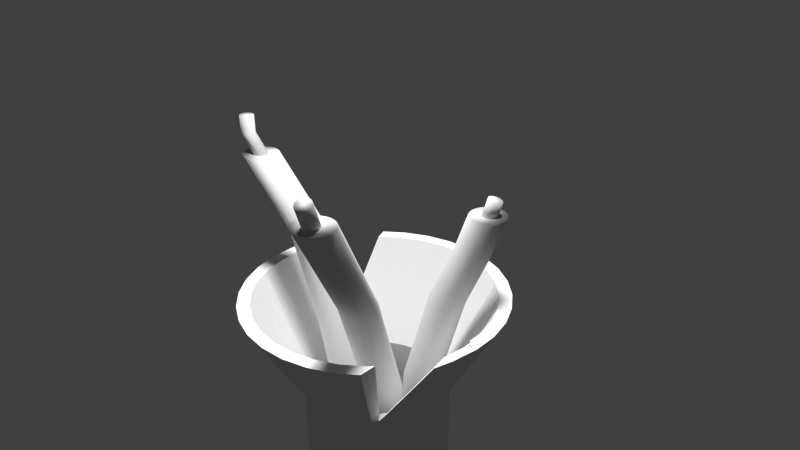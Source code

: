 # Source: tour_electrique.blend  (saved by Blender 2.72.0; exported with 4.5.12 LTS)
import bpy
from mathutils import Matrix  # noqa: F401  (used for matrix-valued properties, if any)

bpy.ops.wm.read_factory_settings(use_empty=True)
scene = bpy.context.scene
scene.name = 'Scene'

# ---- collections
col_collection_1 = bpy.data.collections.new('Collection 1'); scene.collection.children.link(col_collection_1)

# ---- materials (node trees are filled in below, after node groups)
mat_material_006 = bpy.data.materials.new('Material.006')
mat_material_006.alpha_threshold = 0.0
mat_material_006.use_transparent_shadow = False
mat_material_006.roughness = 0.5
mat_material_004 = bpy.data.materials.new('Material.004')
mat_material_004.alpha_threshold = 0.0
mat_material_004.use_transparent_shadow = False
mat_material_004.roughness = 0.5
mat_material_005 = bpy.data.materials.new('Material.005')
mat_material_005.alpha_threshold = 0.0
mat_material_005.use_transparent_shadow = False
mat_material_005.roughness = 0.5
mat_material_003 = bpy.data.materials.new('Material.003')
mat_material_003.alpha_threshold = 0.0
mat_material_003.use_transparent_shadow = False
mat_material_003.roughness = 0.5
mat_material_002 = bpy.data.materials.new('Material.002')
mat_material_002.alpha_threshold = 0.0
mat_material_002.use_transparent_shadow = False
mat_material_002.roughness = 0.5
mat_material = bpy.data.materials.new('Material')
mat_material.alpha_threshold = 0.0
mat_material.use_transparent_shadow = False
mat_material.roughness = 0.5
mat_material_001 = bpy.data.materials.new('Material.001')
mat_material_001.alpha_threshold = 0.0
mat_material_001.use_transparent_shadow = False
mat_material_001.roughness = 0.5

# ---- material node trees

# ---- world
world_world = bpy.data.worlds.new('World'); scene.world = world_world
world_world.color = (0.05088, 0.05088, 0.05088)
world_world.use_sun_shadow = False
world_world.sun_shadow_jitter_overblur = 0.0
world_world.cycles.sampling_method = 'MANUAL'
world_world.cycles.sample_map_resolution = 256

# ---- cameras
cam_camera = bpy.data.cameras.new('Camera')
cam_camera.clip_end = 100.0
cam_camera.lens = 35.0
cam_camera.sensor_width = 32.0
cam_camera.sensor_height = 18.0
cam_camera.ortho_scale = 7.314
cam_camera.dof.focus_distance = 0.0
cam_camera.dof.aperture_fstop = 128.0

# ---- lights
light_sun_003 = bpy.data.lights.new('Sun.003', 'SUN')
light_sun_003.transmission_factor = 0.0
light_sun_003.angle = 0.1993
light_sun_003.energy = 1.0
light_sun_003.shadow_buffer_clip_start = 0.5
light_sun_003.shadow_soft_size = 0.1
light_sun_003.shadow_cascade_max_distance = 1000.0
light_sun_003.cycles.use_multiple_importance_sampling = False
light_sun_002 = bpy.data.lights.new('Sun.002', 'SUN')
light_sun_002.transmission_factor = 0.0
light_sun_002.angle = 0.1993
light_sun_002.energy = 1.0
light_sun_002.shadow_buffer_clip_start = 0.5
light_sun_002.shadow_soft_size = 0.1
light_sun_002.shadow_cascade_max_distance = 1000.0
light_sun_002.cycles.use_multiple_importance_sampling = False
light_sun_001 = bpy.data.lights.new('Sun.001', 'SUN')
light_sun_001.transmission_factor = 0.0
light_sun_001.angle = 0.1993
light_sun_001.energy = 1.0
light_sun_001.shadow_buffer_clip_start = 0.5
light_sun_001.shadow_soft_size = 0.1
light_sun_001.shadow_cascade_max_distance = 1000.0
light_sun_001.cycles.use_multiple_importance_sampling = False
light_sun = bpy.data.lights.new('Sun', 'SUN')
light_sun.transmission_factor = 0.0
light_sun.angle = 0.1993
light_sun.energy = 1.0
light_sun.shadow_buffer_clip_start = 0.5
light_sun.shadow_soft_size = 0.1
light_sun.shadow_cascade_max_distance = 1000.0
light_sun.cycles.use_multiple_importance_sampling = False
light_lamp = bpy.data.lights.new('Lamp', 'POINT')
light_lamp.transmission_factor = 0.0
light_lamp.cutoff_distance = 30.0
light_lamp.energy = 100.0
light_lamp.shadow_buffer_clip_start = 1.001
light_lamp.shadow_soft_size = 0.1
light_lamp.shadow_maximum_resolution = 0.006
light_lamp.use_absolute_resolution = True
light_lamp.cycles.use_multiple_importance_sampling = False

# ---- meshes
me_cylinder_012 = bpy.data.meshes.new('Cylinder.012')
me_cylinder_012.from_pydata([(-2.597, 0.3602, -0.7003), (0.0, 1.0, 1.0), (-2.402, 0.341, -0.7003), (0.1951, 0.9808, 1.0), (-2.214, 0.2841, -0.7003), (0.3827, 0.9239, 1.0), (-2.041, 0.1917, -0.7003), (0.5556, 0.8315, 1.0), (-1.89, 0.06731, -0.7003), (0.7071, 0.7071, 1.0), (-1.765, -0.08423, -0.7003), (0.8315, 0.5556, 1.0), (-1.673, -0.2571, -0.7003), (0.9239, 0.3827, 1.0), (-1.616, -0.4447, -0.7003), (0.9808, 0.1951, 1.0), (-1.597, -0.6398, -0.7003), (1.0, 7.55e-08, 1.0), (-1.616, -0.8349, -0.7003), (0.9808, -0.1951, 1.0), (-1.673, -1.022, -0.7003), (0.9239, -0.3827, 1.0), (-1.765, -1.195, -0.7003), (0.8315, -0.5556, 1.0), (-1.89, -1.347, -0.7003), (0.7071, -0.7071, 1.0), (-2.041, -1.471, -0.7003), (0.5556, -0.8315, 1.0), (-2.214, -1.564, -0.7003), (0.3827, -0.9239, 1.0), (-2.402, -1.621, -0.7003), (0.1951, -0.9808, 1.0), (-2.597, -1.64, -0.7003), (-3.258e-07, -1.0, 1.0), (-2.792, -1.621, -0.7003), (-0.1951, -0.9808, 1.0), (-2.979, -1.564, -0.7003), (-0.3827, -0.9239, 1.0), (-3.152, -1.471, -0.7003), (-0.5556, -0.8315, 1.0), (-3.304, -1.347, -0.7003), (-0.7071, -0.7071, 1.0), (-3.428, -1.195, -0.7003), (-0.8315, -0.5556, 1.0), (-3.521, -1.022, -0.7003), (-0.9239, -0.3827, 1.0), (-3.578, -0.8349, -0.7003), (-0.9808, -0.1951, 1.0), (-3.597, -0.6398, -0.7003), (-1.0, 9.656e-07, 1.0), (-3.578, -0.4447, -0.7003), (-0.9808, 0.1951, 1.0), (-3.521, -0.2571, -0.7003), (-0.9239, 0.3827, 1.0), (-3.428, -0.08422, -0.7003), (-0.8315, 0.5556, 1.0), (-3.304, 0.06731, -0.7003), (-0.7071, 0.7071, 1.0), (-3.152, 0.1917, -0.7003), (-0.5556, 0.8315, 1.0), (-2.979, 0.2841, -0.7003), (-0.3827, 0.9239, 1.0), (-2.792, 0.341, -0.7003), (-0.1951, 0.9808, 1.0), (-3.255, 0.7487, -1.805), (-3.06, 0.7295, -1.805), (-2.872, 0.6726, -1.805), (-2.699, 0.5802, -1.805), (-2.547, 0.4558, -1.805), (-2.423, 0.3043, -1.805), (-2.331, 0.1314, -1.805), (-2.274, -0.05621, -1.805), (-2.255, -0.2513, -1.805), (-2.274, -0.4464, -1.805), (-2.331, -0.634, -1.805), (-2.423, -0.8069, -1.805), (-2.547, -0.9584, -1.805), (-2.699, -1.083, -1.805), (-2.872, -1.175, -1.805), (-3.06, -1.232, -1.805), (-3.255, -1.251, -1.805), (-3.45, -1.232, -1.805), (-3.637, -1.175, -1.805), (-3.81, -1.083, -1.805), (-3.962, -0.9584, -1.805), (-4.086, -0.8069, -1.805), (-4.178, -0.634, -1.805), (-4.235, -0.4464, -1.805), (-4.255, -0.2513, -1.805), (-4.235, -0.05621, -1.805), (-4.178, 0.1314, -1.805), (-4.086, 0.3043, -1.805), (-3.962, 0.4558, -1.805), (-3.81, 0.5802, -1.805), (-3.637, 0.6726, -1.805), (-3.45, 0.7295, -1.805)], [], [(0, 1, 3, 2), (2, 3, 5, 4), (4, 5, 7, 6), (6, 7, 9, 8), (8, 9, 11, 10), (10, 11, 13, 12), (12, 13, 15, 14), (14, 15, 17, 16), (16, 17, 19, 18), (18, 19, 21, 20), (20, 21, 23, 22), (22, 23, 25, 24), (24, 25, 27, 26), (26, 27, 29, 28), (28, 29, 31, 30), (30, 31, 33, 32), (32, 33, 35, 34), (34, 35, 37, 36), (36, 37, 39, 38), (38, 39, 41, 40), (40, 41, 43, 42), (42, 43, 45, 44), (44, 45, 47, 46), (46, 47, 49, 48), (48, 49, 51, 50), (50, 51, 53, 52), (52, 53, 55, 54), (54, 55, 57, 56), (56, 57, 59, 58), (58, 59, 61, 60), (3, 1, 63, 61, 59, 57, 55, 53, 51, 49, 47, 45, 43, 41, 39, 37, 35, 33, 31, 29, 27, 25, 23, 21, 19, 17, 15, 13, 11, 9, 7, 5), (62, 63, 1, 0), (60, 61, 63, 62), (46, 48, 88, 87), (64, 65, 66, 67, 68, 69, 70, 71, 72, 73, 74, 75, 76, 77, 78, 79, 80, 81, 82, 83, 84, 85, 86, 87, 88, 89, 90, 91, 92, 93, 94, 95), (2, 4, 66, 65), (24, 26, 77, 76), (52, 54, 91, 90), (8, 10, 69, 68), (30, 32, 80, 79), (58, 60, 94, 93), (36, 38, 83, 82), (0, 2, 65, 64), (14, 16, 72, 71), (42, 44, 86, 85), (20, 22, 75, 74), (48, 50, 89, 88), (4, 6, 67, 66), (26, 28, 78, 77), (54, 56, 92, 91), (32, 34, 81, 80), (10, 12, 70, 69), (60, 62, 95, 94), (38, 40, 84, 83), (16, 18, 73, 72), (44, 46, 87, 86), (22, 24, 76, 75), (50, 52, 90, 89), (6, 8, 68, 67), (28, 30, 79, 78), (56, 58, 93, 92), (34, 36, 82, 81), (12, 14, 71, 70), (62, 0, 64, 95), (40, 42, 85, 84), (18, 20, 74, 73)])
me_cylinder_012.polygons.foreach_set('use_smooth', [True] * 66)
me_cylinder_012.materials.append(mat_material_006)
me_cylinder_012.use_remesh_preserve_volume = False
me_cylinder_012.use_remesh_preserve_attributes = False
me_cylinder_012.use_mirror_vertex_groups = False
me_cylinder_012.update()
me_cylinder_011 = bpy.data.meshes.new('Cylinder.011')
me_cylinder_011.from_pydata([(0.0, 1.0, -1.0), (0.0, 1.0, 1.0), (0.1951, 0.9808, -1.0), (0.1951, 0.9808, 1.0), (0.3827, 0.9239, -1.0), (0.3827, 0.9239, 1.0), (0.5556, 0.8315, -1.0), (0.5556, 0.8315, 1.0), (0.7071, 0.7071, -1.0), (0.7071, 0.7071, 1.0), (0.8315, 0.5556, -1.0), (0.8315, 0.5556, 1.0), (0.9239, 0.3827, -1.0), (0.9239, 0.3827, 1.0), (0.9808, 0.1951, -1.0), (0.9808, 0.1951, 1.0), (1.0, 7.55e-08, -1.0), (1.0, 7.55e-08, 1.0), (0.9808, -0.1951, -1.0), (0.9808, -0.1951, 1.0), (0.9239, -0.3827, -1.0), (0.9239, -0.3827, 1.0), (0.8315, -0.5556, -1.0), (0.8315, -0.5556, 1.0), (0.7071, -0.7071, -1.0), (0.7071, -0.7071, 1.0), (0.5556, -0.8315, -1.0), (0.5556, -0.8315, 1.0), (0.3827, -0.9239, -1.0), (0.3827, -0.9239, 1.0), (0.1951, -0.9808, -1.0), (0.1951, -0.9808, 1.0), (-3.258e-07, -1.0, -1.0), (-3.258e-07, -1.0, 1.0), (-0.1951, -0.9808, -1.0), (-0.1951, -0.9808, 1.0), (-0.3827, -0.9239, -1.0), (-0.3827, -0.9239, 1.0), (-0.5556, -0.8315, -1.0), (-0.5556, -0.8315, 1.0), (-0.7071, -0.7071, -1.0), (-0.7071, -0.7071, 1.0), (-0.8315, -0.5556, -1.0), (-0.8315, -0.5556, 1.0), (-0.9239, -0.3827, -1.0), (-0.9239, -0.3827, 1.0), (-0.9808, -0.1951, -1.0), (-0.9808, -0.1951, 1.0), (-1.0, 9.656e-07, -1.0), (-1.0, 9.656e-07, 1.0), (-0.9808, 0.1951, -1.0), (-0.9808, 0.1951, 1.0), (-0.9239, 0.3827, -1.0), (-0.9239, 0.3827, 1.0), (-0.8315, 0.5556, -1.0), (-0.8315, 0.5556, 1.0), (-0.7071, 0.7071, -1.0), (-0.7071, 0.7071, 1.0), (-0.5556, 0.8315, -1.0), (-0.5556, 0.8315, 1.0), (-0.3827, 0.9239, -1.0), (-0.3827, 0.9239, 1.0), (-0.1951, 0.9808, -1.0), (-0.1951, 0.9808, 1.0)], [], [(0, 1, 3, 2), (2, 3, 5, 4), (4, 5, 7, 6), (6, 7, 9, 8), (8, 9, 11, 10), (10, 11, 13, 12), (12, 13, 15, 14), (14, 15, 17, 16), (16, 17, 19, 18), (18, 19, 21, 20), (20, 21, 23, 22), (22, 23, 25, 24), (24, 25, 27, 26), (26, 27, 29, 28), (28, 29, 31, 30), (30, 31, 33, 32), (32, 33, 35, 34), (34, 35, 37, 36), (36, 37, 39, 38), (38, 39, 41, 40), (40, 41, 43, 42), (42, 43, 45, 44), (44, 45, 47, 46), (46, 47, 49, 48), (48, 49, 51, 50), (50, 51, 53, 52), (52, 53, 55, 54), (54, 55, 57, 56), (56, 57, 59, 58), (58, 59, 61, 60), (3, 1, 63, 61, 59, 57, 55, 53, 51, 49, 47, 45, 43, 41, 39, 37, 35, 33, 31, 29, 27, 25, 23, 21, 19, 17, 15, 13, 11, 9, 7, 5), (62, 63, 1, 0), (60, 61, 63, 62), (0, 2, 4, 6, 8, 10, 12, 14, 16, 18, 20, 22, 24, 26, 28, 30, 32, 34, 36, 38, 40, 42, 44, 46, 48, 50, 52, 54, 56, 58, 60, 62)])
me_cylinder_011.polygons.foreach_set('use_smooth', [True] * 34)
me_cylinder_011.materials.append(mat_material_004)
me_cylinder_011.use_remesh_preserve_volume = False
me_cylinder_011.use_remesh_preserve_attributes = False
me_cylinder_011.use_mirror_vertex_groups = False
me_cylinder_011.update()
me_cylinder_010 = bpy.data.meshes.new('Cylinder.010')
me_cylinder_010.from_pydata([(0.0, 1.0, -1.0), (0.0, 1.0, 1.0), (0.1951, 0.9808, -1.0), (0.1951, 0.9808, 1.0), (0.3827, 0.9239, -1.0), (0.3827, 0.9239, 1.0), (0.5556, 0.8315, -1.0), (0.5556, 0.8315, 1.0), (0.7071, 0.7071, -1.0), (0.7071, 0.7071, 1.0), (0.8315, 0.5556, -1.0), (0.8315, 0.5556, 1.0), (0.9239, 0.3827, -1.0), (0.9239, 0.3827, 1.0), (0.9808, 0.1951, -1.0), (0.9808, 0.1951, 1.0), (1.0, 7.55e-08, -1.0), (1.0, 7.55e-08, 1.0), (0.9808, -0.1951, -1.0), (0.9808, -0.1951, 1.0), (0.9239, -0.3827, -1.0), (0.9239, -0.3827, 1.0), (0.8315, -0.5556, -1.0), (0.8315, -0.5556, 1.0), (0.7071, -0.7071, -1.0), (0.7071, -0.7071, 1.0), (0.5556, -0.8315, -1.0), (0.5556, -0.8315, 1.0), (0.3827, -0.9239, -1.0), (0.3827, -0.9239, 1.0), (0.1951, -0.9808, -1.0), (0.1951, -0.9808, 1.0), (-3.258e-07, -1.0, -1.0), (-3.258e-07, -1.0, 1.0), (-0.1951, -0.9808, -1.0), (-0.1951, -0.9808, 1.0), (-0.3827, -0.9239, -1.0), (-0.3827, -0.9239, 1.0), (-0.5556, -0.8315, -1.0), (-0.5556, -0.8315, 1.0), (-0.7071, -0.7071, -1.0), (-0.7071, -0.7071, 1.0), (-0.8315, -0.5556, -1.0), (-0.8315, -0.5556, 1.0), (-0.9239, -0.3827, -1.0), (-0.9239, -0.3827, 1.0), (-0.9808, -0.1951, -1.0), (-0.9808, -0.1951, 1.0), (-1.0, 9.656e-07, -1.0), (-1.0, 9.656e-07, 1.0), (-0.9808, 0.1951, -1.0), (-0.9808, 0.1951, 1.0), (-0.9239, 0.3827, -1.0), (-0.9239, 0.3827, 1.0), (-0.8315, 0.5556, -1.0), (-0.8315, 0.5556, 1.0), (-0.7071, 0.7071, -1.0), (-0.7071, 0.7071, 1.0), (-0.5556, 0.8315, -1.0), (-0.5556, 0.8315, 1.0), (-0.3827, 0.9239, -1.0), (-0.3827, 0.9239, 1.0), (-0.1951, 0.9808, -1.0), (-0.1951, 0.9808, 1.0)], [], [(0, 1, 3, 2), (2, 3, 5, 4), (4, 5, 7, 6), (6, 7, 9, 8), (8, 9, 11, 10), (10, 11, 13, 12), (12, 13, 15, 14), (14, 15, 17, 16), (16, 17, 19, 18), (18, 19, 21, 20), (20, 21, 23, 22), (22, 23, 25, 24), (24, 25, 27, 26), (26, 27, 29, 28), (28, 29, 31, 30), (30, 31, 33, 32), (32, 33, 35, 34), (34, 35, 37, 36), (36, 37, 39, 38), (38, 39, 41, 40), (40, 41, 43, 42), (42, 43, 45, 44), (44, 45, 47, 46), (46, 47, 49, 48), (48, 49, 51, 50), (50, 51, 53, 52), (52, 53, 55, 54), (54, 55, 57, 56), (56, 57, 59, 58), (58, 59, 61, 60), (3, 1, 63, 61, 59, 57, 55, 53, 51, 49, 47, 45, 43, 41, 39, 37, 35, 33, 31, 29, 27, 25, 23, 21, 19, 17, 15, 13, 11, 9, 7, 5), (62, 63, 1, 0), (60, 61, 63, 62), (0, 2, 4, 6, 8, 10, 12, 14, 16, 18, 20, 22, 24, 26, 28, 30, 32, 34, 36, 38, 40, 42, 44, 46, 48, 50, 52, 54, 56, 58, 60, 62)])
me_cylinder_010.polygons.foreach_set('use_smooth', [True] * 34)
me_cylinder_010.materials.append(mat_material_005)
me_cylinder_010.use_remesh_preserve_volume = False
me_cylinder_010.use_remesh_preserve_attributes = False
me_cylinder_010.use_mirror_vertex_groups = False
me_cylinder_010.update()
me_cylinder_009 = bpy.data.meshes.new('Cylinder.009')
me_cylinder_009.from_pydata([(0.0, 1.0, -1.0), (0.509, 1.483, 1.011), (0.1951, 0.9808, -1.0), (0.704, 1.464, 1.011), (0.3827, 0.9239, -1.0), (0.8916, 1.407, 1.011), (0.5556, 0.8315, -1.0), (1.065, 1.315, 1.011), (0.7071, 0.7071, -1.0), (1.216, 1.19, 1.011), (0.8315, 0.5556, -1.0), (1.34, 1.039, 1.011), (0.9239, 0.3827, -1.0), (1.433, 0.8659, 1.011), (0.9808, 0.1951, -1.0), (1.49, 0.6783, 1.011), (1.0, 7.55e-08, -1.0), (1.509, 0.4832, 1.011), (0.9808, -0.1951, -1.0), (1.49, 0.2881, 1.011), (0.9239, -0.3827, -1.0), (1.433, 0.1005, 1.011), (0.8315, -0.5556, -1.0), (1.34, -0.07239, 1.011), (0.7071, -0.7071, -1.0), (1.216, -0.2239, 1.011), (0.5556, -0.8315, -1.0), (1.065, -0.3483, 1.011), (0.3827, -0.9239, -1.0), (0.8916, -0.4407, 1.011), (0.1951, -0.9808, -1.0), (0.704, -0.4976, 1.011), (-3.258e-07, -1.0, -1.0), (0.509, -0.5168, 1.011), (-0.1951, -0.9808, -1.0), (0.3139, -0.4976, 1.011), (-0.3827, -0.9239, -1.0), (0.1263, -0.4407, 1.011), (-0.5556, -0.8315, -1.0), (-0.04661, -0.3483, 1.011), (-0.7071, -0.7071, -1.0), (-0.1982, -0.2239, 1.011), (-0.8315, -0.5556, -1.0), (-0.3225, -0.07239, 1.011), (-0.9239, -0.3827, -1.0), (-0.4149, 0.1005, 1.011), (-0.9808, -0.1951, -1.0), (-0.4718, 0.2881, 1.011), (-1.0, 9.656e-07, -1.0), (-0.491, 0.4832, 1.011), (-0.9808, 0.1951, -1.0), (-0.4718, 0.6783, 1.011), (-0.9239, 0.3827, -1.0), (-0.4149, 0.8659, 1.011), (-0.8315, 0.5556, -1.0), (-0.3225, 1.039, 1.011), (-0.7071, 0.7071, -1.0), (-0.1981, 1.19, 1.011), (-0.5556, 0.8315, -1.0), (-0.04661, 1.315, 1.011), (-0.3827, 0.9239, -1.0), (0.1263, 1.407, 1.011), (-0.1951, 0.9808, -1.0), (0.3139, 1.464, 1.011), (1.818, 2.011, 2.278), (2.013, 1.992, 2.278), (2.2, 1.935, 2.278), (2.373, 1.843, 2.278), (2.525, 1.719, 2.278), (2.649, 1.567, 2.278), (2.742, 1.394, 2.278), (2.799, 1.207, 2.278), (2.818, 1.011, 2.278), (2.799, 0.8164, 2.278), (2.742, 0.6288, 2.278), (2.649, 0.4559, 2.278), (2.525, 0.3043, 2.278), (2.373, 0.18, 2.278), (2.2, 0.08757, 2.278), (2.013, 0.03067, 2.278), (1.818, 0.01145, 2.278), (1.623, 0.03067, 2.278), (1.435, 0.08757, 2.278), (1.262, 0.18, 2.278), (1.111, 0.3043, 2.278), (0.9863, 0.4559, 2.278), (0.8939, 0.6288, 2.278), (0.837, 0.8164, 2.278), (0.8178, 1.011, 2.278), (0.837, 1.207, 2.278), (0.8939, 1.394, 2.278), (0.9863, 1.567, 2.278), (1.111, 1.719, 2.278), (1.262, 1.843, 2.278), (1.435, 1.935, 2.278), (1.623, 1.992, 2.278), (2.472, 3.0, 2.876), (2.667, 2.98, 2.876), (2.855, 2.923, 2.876), (3.027, 2.831, 2.876), (3.179, 2.707, 2.876), (3.303, 2.555, 2.876), (3.396, 2.382, 2.876), (3.453, 2.195, 2.876), (3.472, 2.0, 2.876), (3.453, 1.804, 2.876), (3.396, 1.617, 2.876), (3.303, 1.444, 2.876), (3.179, 1.292, 2.876), (3.027, 1.168, 2.876), (2.855, 1.076, 2.876), (2.667, 1.019, 2.876), (2.472, 0.9996, 2.876), (2.277, 1.019, 2.876), (2.089, 1.076, 2.876), (1.916, 1.168, 2.876), (1.765, 1.292, 2.876), (1.64, 1.444, 2.876), (1.548, 1.617, 2.876), (1.491, 1.804, 2.876), (1.472, 2.0, 2.876), (1.491, 2.195, 2.876), (1.548, 2.382, 2.876), (1.64, 2.555, 2.876), (1.765, 2.707, 2.876), (1.916, 2.831, 2.876), (2.089, 2.923, 2.876), (2.277, 2.98, 2.876), (3.385, 3.245, 3.537), (3.58, 3.225, 3.537), (3.768, 3.168, 3.537), (3.941, 3.076, 3.537), (4.092, 2.952, 3.537), (4.216, 2.8, 3.537), (4.309, 2.627, 3.537), (4.366, 2.44, 3.537), (4.385, 2.245, 3.537), (4.366, 2.049, 3.537), (4.309, 1.862, 3.537), (4.216, 1.689, 3.537), (4.092, 1.537, 3.537), (3.941, 1.413, 3.537), (3.768, 1.321, 3.537), (3.58, 1.264, 3.537), (3.385, 1.245, 3.537), (3.19, 1.264, 3.537), (3.002, 1.321, 3.537), (2.829, 1.413, 3.537), (2.678, 1.537, 3.537), (2.553, 1.689, 3.537), (2.461, 1.862, 3.537), (2.404, 2.049, 3.537), (2.385, 2.245, 3.537), (2.404, 2.44, 3.537), (2.461, 2.627, 3.537), (2.553, 2.8, 3.537), (2.678, 2.952, 3.537), (2.829, 3.076, 3.537), (3.002, 3.168, 3.537), (3.19, 3.225, 3.537)], [], [(0, 1, 3, 2), (2, 3, 5, 4), (4, 5, 7, 6), (6, 7, 9, 8), (8, 9, 11, 10), (10, 11, 13, 12), (12, 13, 15, 14), (14, 15, 17, 16), (16, 17, 19, 18), (18, 19, 21, 20), (20, 21, 23, 22), (22, 23, 25, 24), (24, 25, 27, 26), (26, 27, 29, 28), (28, 29, 31, 30), (30, 31, 33, 32), (32, 33, 35, 34), (34, 35, 37, 36), (36, 37, 39, 38), (38, 39, 41, 40), (40, 41, 43, 42), (42, 43, 45, 44), (44, 45, 47, 46), (46, 47, 49, 48), (48, 49, 51, 50), (50, 51, 53, 52), (52, 53, 55, 54), (54, 55, 57, 56), (56, 57, 59, 58), (58, 59, 61, 60), (59, 57, 92, 93), (62, 63, 1, 0), (60, 61, 63, 62), (0, 2, 4, 6, 8, 10, 12, 14, 16, 18, 20, 22, 24, 26, 28, 30, 32, 34, 36, 38, 40, 42, 44, 46, 48, 50, 52, 54, 56, 58, 60, 62), (88, 87, 119, 120), (37, 35, 81, 82), (15, 13, 70, 71), (1, 63, 95, 64), (43, 41, 84, 85), (21, 19, 73, 74), (49, 47, 87, 88), (5, 3, 65, 66), (27, 25, 76, 77), (55, 53, 90, 91), (11, 9, 68, 69), (33, 31, 79, 80), (61, 59, 93, 94), (39, 37, 82, 83), (3, 1, 64, 65), (17, 15, 71, 72), (45, 43, 85, 86), (23, 21, 74, 75), (51, 49, 88, 89), (7, 5, 66, 67), (29, 27, 77, 78), (57, 55, 91, 92), (35, 33, 80, 81), (13, 11, 69, 70), (63, 61, 94, 95), (41, 39, 83, 84), (19, 17, 72, 73), (47, 45, 86, 87), (25, 23, 75, 76), (53, 51, 89, 90), (9, 7, 67, 68), (31, 29, 78, 79), (122, 121, 153, 154), (66, 65, 97, 98), (77, 76, 108, 109), (86, 85, 117, 118), (75, 74, 106, 107), (95, 94, 126, 127), (84, 83, 115, 116), (73, 72, 104, 105), (93, 92, 124, 125), (82, 81, 113, 114), (71, 70, 102, 103), (91, 90, 122, 123), (69, 68, 100, 101), (80, 79, 111, 112), (89, 88, 120, 121), (67, 66, 98, 99), (78, 77, 109, 110), (87, 86, 118, 119), (65, 64, 96, 97), (76, 75, 107, 108), (64, 95, 127, 96), (85, 84, 116, 117), (74, 73, 105, 106), (94, 93, 125, 126), (83, 82, 114, 115), (72, 71, 103, 104), (92, 91, 123, 124), (81, 80, 112, 113), (70, 69, 101, 102), (90, 89, 121, 122), (68, 67, 99, 100), (79, 78, 110, 111), (129, 128, 159, 158, 157, 156, 155, 154, 153, 152, 151, 150, 149, 148, 147, 146, 145, 144, 143, 142, 141, 140, 139, 138, 137, 136, 135, 134, 133, 132, 131, 130), (100, 99, 131, 132), (111, 110, 142, 143), (120, 119, 151, 152), (98, 97, 129, 130), (109, 108, 140, 141), (118, 117, 149, 150), (107, 106, 138, 139), (127, 126, 158, 159), (116, 115, 147, 148), (105, 104, 136, 137), (125, 124, 156, 157), (114, 113, 145, 146), (103, 102, 134, 135), (123, 122, 154, 155), (101, 100, 132, 133), (112, 111, 143, 144), (121, 120, 152, 153), (99, 98, 130, 131), (110, 109, 141, 142), (119, 118, 150, 151), (97, 96, 128, 129), (108, 107, 139, 140), (96, 127, 159, 128), (117, 116, 148, 149), (106, 105, 137, 138), (126, 125, 157, 158), (115, 114, 146, 147), (104, 103, 135, 136), (124, 123, 155, 156), (113, 112, 144, 145), (102, 101, 133, 134)])
me_cylinder_009.polygons.foreach_set('use_smooth', [True] * 130)
me_cylinder_009.materials.append(mat_material_003)
me_cylinder_009.use_remesh_preserve_volume = False
me_cylinder_009.use_remesh_preserve_attributes = False
me_cylinder_009.use_mirror_vertex_groups = False
me_cylinder_009.update()
me_cylinder_007 = bpy.data.meshes.new('Cylinder.007')
me_cylinder_007.from_pydata([(0.0, 1.0, -1.0), (0.0, 1.0, 1.0), (0.1951, 0.9808, -1.0), (0.1951, 0.9808, 1.0), (0.3827, 0.9239, -1.0), (0.3827, 0.9239, 1.0), (0.5556, 0.8315, -1.0), (0.5556, 0.8315, 1.0), (0.7071, 0.7071, -1.0), (0.7071, 0.7071, 1.0), (0.8315, 0.5556, -1.0), (0.8315, 0.5556, 1.0), (0.9239, 0.3827, -1.0), (0.9239, 0.3827, 1.0), (0.9808, 0.1951, -1.0), (0.9808, 0.1951, 1.0), (1.0, 7.55e-08, -1.0), (1.0, 7.55e-08, 1.0), (0.9808, -0.1951, -1.0), (0.9808, -0.1951, 1.0), (0.9239, -0.3827, -1.0), (0.9239, -0.3827, 1.0), (0.8315, -0.5556, -1.0), (0.8315, -0.5556, 1.0), (0.7071, -0.7071, -1.0), (0.7071, -0.7071, 1.0), (0.5556, -0.8315, -1.0), (0.5556, -0.8315, 1.0), (0.3827, -0.9239, -1.0), (0.3827, -0.9239, 1.0), (0.1951, -0.9808, -1.0), (0.1951, -0.9808, 1.0), (-3.258e-07, -1.0, -1.0), (-3.258e-07, -1.0, 1.0), (-0.1951, -0.9808, -1.0), (-0.1951, -0.9808, 1.0), (-0.3827, -0.9239, -1.0), (-0.3827, -0.9239, 1.0), (-0.5556, -0.8315, -1.0), (-0.5556, -0.8315, 1.0), (-0.7071, -0.7071, -1.0), (-0.7071, -0.7071, 1.0), (-0.8315, -0.5556, -1.0), (-0.8315, -0.5556, 1.0), (-0.9239, -0.3827, -1.0), (-0.9239, -0.3827, 1.0), (-0.9808, -0.1951, -1.0), (-0.9808, -0.1951, 1.0), (-1.0, 9.656e-07, -1.0), (-1.0, 9.656e-07, 1.0), (-0.9808, 0.1951, -1.0), (-0.9808, 0.1951, 1.0), (-0.9239, 0.3827, -1.0), (-0.9239, 0.3827, 1.0), (-0.8315, 0.5556, -1.0), (-0.8315, 0.5556, 1.0), (-0.7071, 0.7071, -1.0), (-0.7071, 0.7071, 1.0), (-0.5556, 0.8315, -1.0), (-0.5556, 0.8315, 1.0), (-0.3827, 0.9239, -1.0), (-0.3827, 0.9239, 1.0), (-0.1951, 0.9808, -1.0), (-0.1951, 0.9808, 1.0), (-0.2056, -1.534, 2.564), (-0.01052, -1.553, 2.564), (0.1771, -1.61, 2.564), (0.35, -1.702, 2.564), (0.5015, -1.827, 2.564), (0.6259, -1.978, 2.564), (0.7183, -2.151, 2.564), (0.7752, -2.339, 2.564), (0.7944, -2.534, 2.564), (0.7752, -2.729, 2.564), (0.7183, -2.917, 2.564), (0.6259, -3.089, 2.564), (0.5015, -3.241, 2.564), (0.35, -3.365, 2.564), (0.1771, -3.458, 2.564), (-0.01052, -3.515, 2.564), (-0.2056, -3.534, 2.564), (-0.4007, -3.515, 2.564), (-0.5883, -3.458, 2.564), (-0.7612, -3.365, 2.564), (-0.9127, -3.241, 2.564), (-1.037, -3.089, 2.564), (-1.129, -2.917, 2.564), (-1.186, -2.729, 2.564), (-1.206, -2.534, 2.564), (-1.186, -2.339, 2.564), (-1.129, -2.151, 2.564), (-1.037, -1.978, 2.564), (-0.9127, -1.827, 2.564), (-0.7612, -1.702, 2.564), (-0.5883, -1.61, 2.564), (-0.4007, -1.553, 2.564), (-0.05262, -5.95, 4.092), (0.1425, -5.969, 4.092), (0.3301, -6.026, 4.092), (0.5029, -6.118, 4.092), (0.6545, -6.242, 4.092), (0.7788, -6.394, 4.092), (0.8713, -6.567, 4.092), (0.9282, -6.754, 4.092), (0.9474, -6.95, 4.092), (0.9282, -7.145, 4.092), (0.8713, -7.332, 4.092), (0.7788, -7.505, 4.092), (0.6545, -7.657, 4.092), (0.5029, -7.781, 4.092), (0.3301, -7.873, 4.092), (0.1425, -7.93, 4.092), (-0.05262, -7.95, 4.092), (-0.2477, -7.93, 4.092), (-0.4353, -7.873, 4.092), (-0.6082, -7.781, 4.092), (-0.7597, -7.657, 4.092), (-0.8841, -7.505, 4.092), (-0.9765, -7.332, 4.092), (-1.033, -7.145, 4.092), (-1.053, -6.95, 4.092), (-1.033, -6.754, 4.092), (-0.9765, -6.567, 4.092), (-0.8841, -6.394, 4.092), (-0.7597, -6.242, 4.092), (-0.6082, -6.118, 4.092), (-0.4353, -6.026, 4.092), (-0.2477, -5.969, 4.092)], [], [(0, 1, 3, 2), (2, 3, 5, 4), (4, 5, 7, 6), (6, 7, 9, 8), (8, 9, 11, 10), (10, 11, 13, 12), (12, 13, 15, 14), (14, 15, 17, 16), (16, 17, 19, 18), (18, 19, 21, 20), (20, 21, 23, 22), (22, 23, 25, 24), (24, 25, 27, 26), (26, 27, 29, 28), (28, 29, 31, 30), (30, 31, 33, 32), (32, 33, 35, 34), (34, 35, 37, 36), (36, 37, 39, 38), (38, 39, 41, 40), (40, 41, 43, 42), (42, 43, 45, 44), (44, 45, 47, 46), (46, 47, 49, 48), (48, 49, 51, 50), (50, 51, 53, 52), (52, 53, 55, 54), (54, 55, 57, 56), (56, 57, 59, 58), (58, 59, 61, 60), (59, 57, 92, 93), (62, 63, 1, 0), (60, 61, 63, 62), (0, 2, 4, 6, 8, 10, 12, 14, 16, 18, 20, 22, 24, 26, 28, 30, 32, 34, 36, 38, 40, 42, 44, 46, 48, 50, 52, 54, 56, 58, 60, 62), (88, 87, 119, 120), (37, 35, 81, 82), (15, 13, 70, 71), (1, 63, 95, 64), (43, 41, 84, 85), (21, 19, 73, 74), (49, 47, 87, 88), (5, 3, 65, 66), (27, 25, 76, 77), (55, 53, 90, 91), (11, 9, 68, 69), (33, 31, 79, 80), (61, 59, 93, 94), (39, 37, 82, 83), (3, 1, 64, 65), (17, 15, 71, 72), (45, 43, 85, 86), (23, 21, 74, 75), (51, 49, 88, 89), (7, 5, 66, 67), (29, 27, 77, 78), (57, 55, 91, 92), (35, 33, 80, 81), (13, 11, 69, 70), (63, 61, 94, 95), (41, 39, 83, 84), (19, 17, 72, 73), (47, 45, 86, 87), (25, 23, 75, 76), (53, 51, 89, 90), (9, 7, 67, 68), (31, 29, 78, 79), (97, 96, 127, 126, 125, 124, 123, 122, 121, 120, 119, 118, 117, 116, 115, 114, 113, 112, 111, 110, 109, 108, 107, 106, 105, 104, 103, 102, 101, 100, 99, 98), (66, 65, 97, 98), (77, 76, 108, 109), (86, 85, 117, 118), (75, 74, 106, 107), (95, 94, 126, 127), (84, 83, 115, 116), (73, 72, 104, 105), (93, 92, 124, 125), (82, 81, 113, 114), (71, 70, 102, 103), (91, 90, 122, 123), (69, 68, 100, 101), (80, 79, 111, 112), (89, 88, 120, 121), (67, 66, 98, 99), (78, 77, 109, 110), (87, 86, 118, 119), (65, 64, 96, 97), (76, 75, 107, 108), (64, 95, 127, 96), (85, 84, 116, 117), (74, 73, 105, 106), (94, 93, 125, 126), (83, 82, 114, 115), (72, 71, 103, 104), (92, 91, 123, 124), (81, 80, 112, 113), (70, 69, 101, 102), (90, 89, 121, 122), (68, 67, 99, 100), (79, 78, 110, 111)])
me_cylinder_007.polygons.foreach_set('use_smooth', [True] * 98)
me_cylinder_007.materials.append(mat_material_002)
me_cylinder_007.use_remesh_preserve_volume = False
me_cylinder_007.use_remesh_preserve_attributes = False
me_cylinder_007.use_mirror_vertex_groups = False
me_cylinder_007.update()
me_cylinder_006 = bpy.data.meshes.new('Cylinder.006')
me_cylinder_006.from_pydata([(0.0, 1.0, -1.0), (0.0, 1.0, 1.0), (0.1951, 0.9808, -1.0), (0.1951, 0.9808, 1.0), (0.3827, 0.9239, -1.0), (0.3827, 0.9239, 1.0), (0.5556, 0.8315, -1.0), (0.5556, 0.8315, 1.0), (0.7071, 0.7071, -1.0), (0.7071, 0.7071, 1.0), (0.8315, 0.5556, -1.0), (0.8315, 0.5556, 1.0), (0.9239, 0.3827, -1.0), (0.9239, 0.3827, 1.0), (0.9808, 0.1951, -1.0), (0.9808, 0.1951, 1.0), (1.0, 7.55e-08, -1.0), (1.0, 7.55e-08, 1.0), (0.9808, -0.1951, -1.0), (0.9808, -0.1951, 1.0), (0.9239, -0.3827, -1.0), (0.9239, -0.3827, 1.0), (0.8315, -0.5556, -1.0), (0.8315, -0.5556, 1.0), (0.7071, -0.7071, -1.0), (0.7071, -0.7071, 1.0), (0.5556, -0.8315, -1.0), (0.5556, -0.8315, 1.0), (0.3827, -0.9239, -1.0), (0.3827, -0.9239, 1.0), (0.1951, -0.9808, -1.0), (0.1951, -0.9808, 1.0), (-3.258e-07, -1.0, -1.0), (-3.258e-07, -1.0, 1.0), (-0.1951, -0.9808, -1.0), (-0.1951, -0.9808, 1.0), (-0.3827, -0.9239, -1.0), (-0.3827, -0.9239, 1.0), (-0.5556, -0.8315, -1.0), (-0.5556, -0.8315, 1.0), (-0.7071, -0.7071, -1.0), (-0.7071, -0.7071, 1.0), (-0.8315, -0.5556, -1.0), (-0.8315, -0.5556, 1.0), (-0.9239, -0.3827, -1.0), (-0.9239, -0.3827, 1.0), (-0.9808, -0.1951, -1.0), (-0.9808, -0.1951, 1.0), (-1.0, 9.656e-07, -1.0), (-1.0, 9.656e-07, 1.0), (-0.9808, 0.1951, -1.0), (-0.9808, 0.1951, 1.0), (-0.9239, 0.3827, -1.0), (-0.9239, 0.3827, 1.0), (-0.8315, 0.5556, -1.0), (-0.8315, 0.5556, 1.0), (-0.7071, 0.7071, -1.0), (-0.7071, 0.7071, 1.0), (-0.5556, 0.8315, -1.0), (-0.5556, 0.8315, 1.0), (-0.3827, 0.9239, -1.0), (-0.3827, 0.9239, 1.0), (-0.1951, 0.9808, -1.0), (-0.1951, 0.9808, 1.0), (-1.01, 0.8787, 2.578), (-0.8148, 0.8595, 2.578), (-0.6272, 0.8026, 2.578), (-0.4543, 0.7102, 2.578), (-0.3028, 0.5858, 2.578), (-0.1784, 0.4343, 2.578), (-0.08598, 0.2614, 2.578), (-0.02907, 0.07381, 2.578), (-0.009858, -0.1213, 2.578), (-0.02907, -0.3164, 2.578), (-0.08598, -0.504, 2.578), (-0.1784, -0.6769, 2.578), (-0.3028, -0.8284, 2.578), (-0.4543, -0.9528, 2.578), (-0.6272, -1.045, 2.578), (-0.8148, -1.102, 2.578), (-1.01, -1.121, 2.578), (-1.205, -1.102, 2.578), (-1.393, -1.045, 2.578), (-1.565, -0.9527, 2.578), (-1.717, -0.8284, 2.578), (-1.841, -0.6769, 2.578), (-1.934, -0.504, 2.578), (-1.991, -0.3164, 2.578), (-2.01, -0.1213, 2.578), (-1.991, 0.07381, 2.578), (-1.934, 0.2614, 2.578), (-1.841, 0.4343, 2.578), (-1.717, 0.5858, 2.578), (-1.565, 0.7102, 2.578), (-1.393, 0.8026, 2.578), (-1.205, 0.8595, 2.578), (-2.973, 0.6726, 4.439), (-2.777, 0.6534, 4.439), (-2.59, 0.5965, 4.439), (-2.417, 0.5041, 4.439), (-2.265, 0.3798, 4.439), (-2.141, 0.2282, 4.439), (-2.049, 0.05533, 4.439), (-1.992, -0.1323, 4.439), (-1.973, -0.3274, 4.439), (-1.992, -0.5224, 4.439), (-2.049, -0.71, 4.439), (-2.141, -0.8829, 4.439), (-2.265, -1.034, 4.439), (-2.417, -1.159, 4.439), (-2.59, -1.251, 4.439), (-2.777, -1.308, 4.439), (-2.973, -1.327, 4.439), (-3.168, -1.308, 4.439), (-3.355, -1.251, 4.439), (-3.528, -1.159, 4.439), (-3.68, -1.034, 4.439), (-3.804, -0.8829, 4.439), (-3.896, -0.71, 4.439), (-3.953, -0.5224, 4.439), (-3.973, -0.3274, 4.439), (-3.953, -0.1323, 4.439), (-3.896, 0.05533, 4.439), (-3.804, 0.2282, 4.439), (-3.68, 0.3798, 4.439), (-3.528, 0.5041, 4.439), (-3.355, 0.5965, 4.439), (-3.168, 0.6534, 4.439), (-6.013, 0.1326, 5.643), (-5.818, 0.1133, 5.643), (-5.631, 0.05644, 5.643), (-5.458, -0.03597, 5.643), (-5.306, -0.1603, 5.643), (-5.182, -0.3119, 5.643), (-5.089, -0.4848, 5.643), (-5.032, -0.6724, 5.643), (-5.013, -0.8674, 5.643), (-5.032, -1.063, 5.643), (-5.089, -1.25, 5.643), (-5.182, -1.423, 5.643), (-5.306, -1.575, 5.643), (-5.458, -1.699, 5.643), (-5.631, -1.791, 5.643), (-5.818, -1.848, 5.643), (-6.013, -1.867, 5.643), (-6.208, -1.848, 5.643), (-6.396, -1.791, 5.643), (-6.569, -1.699, 5.643), (-6.72, -1.575, 5.643), (-6.845, -1.423, 5.643), (-6.937, -1.25, 5.643), (-6.994, -1.063, 5.643), (-7.013, -0.8674, 5.643), (-6.994, -0.6723, 5.643), (-6.937, -0.4848, 5.643), (-6.845, -0.3119, 5.643), (-6.72, -0.1603, 5.643), (-6.569, -0.03597, 5.643), (-6.396, 0.05644, 5.643), (-6.208, 0.1133, 5.643)], [], [(0, 1, 3, 2), (2, 3, 5, 4), (4, 5, 7, 6), (6, 7, 9, 8), (8, 9, 11, 10), (10, 11, 13, 12), (12, 13, 15, 14), (14, 15, 17, 16), (16, 17, 19, 18), (18, 19, 21, 20), (20, 21, 23, 22), (22, 23, 25, 24), (24, 25, 27, 26), (26, 27, 29, 28), (28, 29, 31, 30), (30, 31, 33, 32), (32, 33, 35, 34), (34, 35, 37, 36), (36, 37, 39, 38), (38, 39, 41, 40), (40, 41, 43, 42), (42, 43, 45, 44), (44, 45, 47, 46), (46, 47, 49, 48), (48, 49, 51, 50), (50, 51, 53, 52), (52, 53, 55, 54), (54, 55, 57, 56), (56, 57, 59, 58), (58, 59, 61, 60), (45, 43, 85, 86), (62, 63, 1, 0), (60, 61, 63, 62), (0, 2, 4, 6, 8, 10, 12, 14, 16, 18, 20, 22, 24, 26, 28, 30, 32, 34, 36, 38, 40, 42, 44, 46, 48, 50, 52, 54, 56, 58, 60, 62), (89, 88, 120, 121), (23, 21, 74, 75), (51, 49, 88, 89), (7, 5, 66, 67), (29, 27, 77, 78), (57, 55, 91, 92), (35, 33, 80, 81), (13, 11, 69, 70), (63, 61, 94, 95), (41, 39, 83, 84), (19, 17, 72, 73), (47, 45, 86, 87), (25, 23, 75, 76), (53, 51, 89, 90), (9, 7, 67, 68), (31, 29, 78, 79), (59, 57, 92, 93), (37, 35, 81, 82), (15, 13, 70, 71), (1, 63, 95, 64), (43, 41, 84, 85), (21, 19, 73, 74), (49, 47, 87, 88), (5, 3, 65, 66), (27, 25, 76, 77), (55, 53, 90, 91), (11, 9, 68, 69), (33, 31, 79, 80), (61, 59, 93, 94), (39, 37, 82, 83), (3, 1, 64, 65), (17, 15, 71, 72), (123, 122, 154, 155), (67, 66, 98, 99), (78, 77, 109, 110), (87, 86, 118, 119), (65, 64, 96, 97), (76, 75, 107, 108), (64, 95, 127, 96), (85, 84, 116, 117), (74, 73, 105, 106), (94, 93, 125, 126), (83, 82, 114, 115), (72, 71, 103, 104), (92, 91, 123, 124), (81, 80, 112, 113), (70, 69, 101, 102), (90, 89, 121, 122), (68, 67, 99, 100), (79, 78, 110, 111), (88, 87, 119, 120), (66, 65, 97, 98), (77, 76, 108, 109), (86, 85, 117, 118), (75, 74, 106, 107), (95, 94, 126, 127), (84, 83, 115, 116), (73, 72, 104, 105), (93, 92, 124, 125), (82, 81, 113, 114), (71, 70, 102, 103), (91, 90, 122, 123), (69, 68, 100, 101), (80, 79, 111, 112), (129, 128, 159, 158, 157, 156, 155, 154, 153, 152, 151, 150, 149, 148, 147, 146, 145, 144, 143, 142, 141, 140, 139, 138, 137, 136, 135, 134, 133, 132, 131, 130), (101, 100, 132, 133), (112, 111, 143, 144), (121, 120, 152, 153), (99, 98, 130, 131), (110, 109, 141, 142), (119, 118, 150, 151), (97, 96, 128, 129), (108, 107, 139, 140), (96, 127, 159, 128), (117, 116, 148, 149), (106, 105, 137, 138), (126, 125, 157, 158), (115, 114, 146, 147), (104, 103, 135, 136), (124, 123, 155, 156), (113, 112, 144, 145), (102, 101, 133, 134), (122, 121, 153, 154), (100, 99, 131, 132), (111, 110, 142, 143), (120, 119, 151, 152), (98, 97, 129, 130), (109, 108, 140, 141), (118, 117, 149, 150), (107, 106, 138, 139), (127, 126, 158, 159), (116, 115, 147, 148), (105, 104, 136, 137), (125, 124, 156, 157), (114, 113, 145, 146), (103, 102, 134, 135)])
me_cylinder_006.polygons.foreach_set('use_smooth', [True] * 130)
me_cylinder_006.materials.append(mat_material)
me_cylinder_006.use_remesh_preserve_volume = False
me_cylinder_006.use_remesh_preserve_attributes = False
me_cylinder_006.use_mirror_vertex_groups = False
me_cylinder_006.update()
me_cylinder_004 = bpy.data.meshes.new('Cylinder.004')
me_cylinder_004.from_pydata([(0.0, 1.0, -1.0), (0.0, 1.0, 1.0), (0.1951, 0.9808, 1.0), (0.1951, 0.9808, -1.0), (0.9023, 6.813e-08, -1.0), (0.885, 0.176, -1.0), (0.8337, 0.3453, -1.0), (0.7503, 0.5013, -1.0), (0.6381, 0.6381, -1.0), (0.5013, 0.7503, -1.0), (0.3453, 0.8337, -1.0), (0.176, 0.885, -1.0), (0.0, 0.9023, -1.0), (-0.176, 0.885, -1.0), (-0.3453, 0.8337, -1.0), (-0.5013, 0.7503, -1.0), (-0.6381, 0.6381, -1.0), (-0.7503, 0.5013, -1.0), (-0.8337, 0.3453, -1.0), (-0.885, 0.176, -1.0), (-0.9023, 8.713e-07, -1.0), (-1.0, 9.656e-07, -1.0), (-0.9808, 0.1951, -1.0), (-0.9239, 0.3827, -1.0), (-0.8315, 0.5556, -1.0), (-0.7071, 0.7071, -1.0), (-0.5556, 0.8315, -1.0), (-0.3827, 0.9239, -1.0), (-0.1951, 0.9808, -1.0), (0.3827, 0.9239, -1.0), (0.5556, 0.8315, -1.0), (0.7071, 0.7071, -1.0), (0.8315, 0.5556, -1.0), (0.9239, 0.3827, -1.0), (0.9808, 0.1951, -1.0), (1.0, 7.55e-08, -1.0), (0.9808, -0.1951, -1.0), (0.9239, -0.3827, -1.0), (-0.1951, 0.9808, 1.0), (4.315e-08, 1.804, 2.379), (0.352, 1.77, 2.379), (0.3827, 0.9239, 1.0), (0.176, -0.885, -1.0), (0.3453, -0.8337, -1.0), (0.5013, -0.7503, -1.0), (0.6381, -0.6381, -1.0), (0.7503, -0.5013, -1.0), (0.8337, -0.3453, -1.0), (0.885, -0.176, -1.0), (0.8315, -0.5556, -1.0), (0.7071, -0.7071, -1.0), (0.5556, -0.8315, -1.0), (0.3827, -0.9239, -1.0), (0.1951, -0.9808, -1.0), (-3.258e-07, -1.0, -1.0), (-0.1951, -0.9808, -1.0), (-0.3827, -0.9239, -1.0), (-0.5556, -0.8315, -1.0), (-0.7071, -0.7071, -1.0), (-0.8315, -0.5556, -1.0), (-0.9239, -0.3827, -1.0), (-0.9808, -0.1951, -1.0), (-0.885, -0.176, -1.0), (-0.8337, -0.3453, -1.0), (-0.7503, -0.5013, -1.0), (-0.6381, -0.6381, -1.0), (-0.5013, -0.7503, -1.0), (-0.3453, -0.8337, -1.0), (-0.176, -0.885, -1.0), (-2.94e-07, -0.9023, -1.0), (0.9023, 6.813e-08, 1.0), (0.885, 0.176, 1.0), (0.8337, 0.3453, 1.0), (0.7503, 0.5013, 1.0), (0.6381, 0.6381, 1.0), (0.5013, 0.7503, 1.0), (0.3453, 0.8337, 1.0), (0.176, 0.885, 1.0), (0.0, 0.9023, 1.0), (-0.176, 0.885, 1.0), (-0.3453, 0.8337, 1.0), (-0.5013, 0.7503, 1.0), (-0.6381, 0.6381, 1.0), (-0.7503, 0.5013, 1.0), (-0.8337, 0.3453, 1.0), (-0.885, 0.176, 1.0), (-0.9023, 8.713e-07, 1.0), (-1.0, 9.656e-07, 1.0), (-0.9808, 0.1951, 1.0), (-0.9239, 0.3827, 1.0), (-0.8315, 0.5556, 1.0), (-0.7071, 0.7071, 1.0), (-0.5556, 0.8315, 1.0), (-0.3827, 0.9239, 1.0), (0.5556, 0.8315, 1.0), (0.7071, 0.7071, 1.0), (0.8315, 0.5556, 1.0), (0.9239, 0.3827, 1.0), (0.9808, 0.1951, 1.0), (1.0, 7.55e-08, 1.0), (0.9808, -0.1951, 1.0), (0.9239, -0.3827, 1.0), (-0.352, 1.77, 2.379), (0.6905, 1.667, 2.379), (1.781, -0.2371, 2.379), (1.804, -9.152e-08, 2.379), (1.77, 0.352, 2.379), (1.667, 0.6905, 2.379), (1.5, 1.002, 2.379), (1.276, 1.276, 2.379), (1.002, 1.5, 2.379), (4.315e-08, 1.628, 2.379), (0.3177, 1.597, 2.379), (0.6231, 1.504, 2.379), (0.9046, 1.354, 2.379), (1.151, 1.151, 2.379), (1.354, 0.9046, 2.379), (1.504, 0.6231, 2.379), (1.597, 0.3177, 2.379), (1.621, 0.07826, 2.379), (1.777, -0.03988, 2.379), (-2.94e-07, -0.9023, 1.0), (0.176, -0.885, 1.0), (0.3453, -0.8337, 1.0), (0.5013, -0.7503, 1.0), (0.6381, -0.6381, 1.0), (0.7503, -0.5013, 1.0), (0.8337, -0.3453, 1.0), (0.885, -0.176, 1.0), (0.8315, -0.5556, 1.0), (0.7071, -0.7071, 1.0), (0.5556, -0.8315, 1.0), (0.3827, -0.9239, 1.0), (0.1951, -0.9808, 1.0), (-3.258e-07, -1.0, 1.0), (-0.1951, -0.9808, 1.0), (-0.3827, -0.9239, 1.0), (-0.5556, -0.8315, 1.0), (-0.7071, -0.7071, 1.0), (-0.8315, -0.5556, 1.0), (-0.9239, -0.3827, 1.0), (-0.9808, -0.1951, 1.0), (-0.885, -0.176, 1.0), (-0.8337, -0.3453, 1.0), (-0.7503, -0.5013, 1.0), (-0.6381, -0.6381, 1.0), (-0.5013, -0.7503, 1.0), (-0.3453, -0.8337, 1.0), (-0.176, -0.885, 1.0), (1.588, -9.523e-08, 2.302), (1.556, 0.2693, 2.292), (0.9415, 1.089, 2.033), (0.9769, 1.081, 2.063), (0.9602, 1.09, 2.056), (0.9428, 1.088, 2.032), (0.9509, 1.101, 2.062), (-0.3177, 1.597, 2.379), (-0.6231, 1.504, 2.379), (-0.9046, 1.354, 2.379), (-1.151, 1.151, 2.379), (-1.131, 0.7556, 1.869), (-1.13, 0.7523, 1.865), (-1.504, 0.6231, 2.379), (-1.597, 0.3177, 2.379), (-1.628, 1.344e-06, 2.379), (-1.804, 1.515e-06, 2.379), (-1.77, 0.352, 2.379), (-1.667, 0.6905, 2.379), (-1.212, 0.7961, 1.773), (-1.186, 0.8081, 1.748), (-1.253, 1.295, 2.379), (-1.002, 1.5, 2.379), (-1.248, 1.248, 2.311), (-0.6905, 1.667, 2.379), (1.766, -0.3512, 2.371), (1.671, -0.5808, 2.331), (1.521, -0.6301, 2.108), (-1.173, 1.125, 2.379), (-4.874e-07, -1.628, 2.379), (0.3177, -1.597, 2.379), (0.6231, -1.504, 2.379), (0.9046, -1.354, 2.379), (1.151, -1.151, 2.379), (1.21, -1.079, 2.379), (0.7607, -0.641, 1.185), (0.8356, -0.5692, 1.208), (0.8502, -0.5681, 1.228), (1.173, -0.4858, 1.697), (1.537, -0.3057, 2.262), (1.549, -0.2942, 2.284), (1.043, -0.6966, 1.435), (0.8275, -0.694, 1.146), (0.7587, -0.7587, 1.125), (0.7476, -0.7663, 1.123), (1.227, -1.316, 2.379), (1.002, -1.5, 2.379), (0.6905, -1.667, 2.379), (0.352, -1.77, 2.379), (-5.448e-07, -1.804, 2.379), (-0.352, -1.77, 2.379), (-0.6905, -1.667, 2.379), (-1.002, -1.5, 2.379), (-1.276, -1.276, 2.379), (-1.5, -1.002, 2.379), (-1.667, -0.6905, 2.379), (-1.77, -0.352, 2.379), (-1.597, -0.3177, 2.379), (-1.504, -0.6231, 2.379), (-1.354, -0.9046, 2.379), (-1.151, -1.151, 2.379), (-0.9046, -1.354, 2.379), (-0.6231, -1.504, 2.379), (-0.3177, -1.597, 2.379), (-1.151, 0.7407, 1.89), (-1.488, 0.653, 2.379), (-1.664, 0.6959, 2.379), (-1.2, 0.8021, 1.761), (0.9452, 1.125, 2.051)], [], [(0, 1, 2, 3), (4, 5, 6, 7, 8, 9, 10, 11, 12, 13, 14, 15, 16, 17, 18, 19, 20, 21, 22, 23, 24, 25, 26, 27, 28, 0, 3, 29, 30, 31, 32, 33, 34, 35, 36, 37), (28, 38, 1, 0), (2, 1, 39, 40), (3, 2, 41, 29), (42, 43, 44, 45, 46, 47, 48, 4, 37, 49, 50, 51, 52, 53, 54, 55, 56, 57, 58, 59, 60, 61, 21, 20, 62, 63, 64, 65, 66, 67, 68, 69), (5, 4, 70, 71), (6, 5, 71, 72), (7, 6, 72, 73), (8, 7, 73, 74), (9, 8, 74, 75), (10, 9, 75, 76), (11, 10, 76, 77), (12, 11, 77, 78), (13, 12, 78, 79), (14, 13, 79, 80), (15, 14, 80, 81), (16, 15, 81, 82), (17, 16, 82, 83), (18, 17, 83, 84), (19, 18, 84, 85), (20, 19, 85, 86), (21, 87, 88, 22), (22, 88, 89, 23), (23, 89, 90, 24), (24, 90, 91, 25), (25, 91, 92, 26), (26, 92, 93, 27), (27, 93, 38, 28), (29, 41, 94, 30), (30, 94, 95, 31), (31, 95, 96, 32), (32, 96, 97, 33), (33, 97, 98, 34), (34, 98, 99, 35), (35, 99, 100, 36), (36, 100, 101, 37), (1, 38, 102, 39), (41, 2, 40, 103), (104, 105, 106, 107, 108, 109, 110, 103, 40, 39, 111, 112, 113, 114, 115, 116, 117, 118, 119, 120), (42, 69, 121, 122), (43, 42, 122, 123), (44, 43, 123, 124), (45, 44, 124, 125), (46, 45, 125, 126), (47, 46, 126, 127), (48, 47, 127, 128), (4, 48, 128, 70), (37, 101, 129, 49), (49, 129, 130, 50), (50, 130, 131, 51), (51, 131, 132, 52), (52, 132, 133, 53), (53, 133, 134, 54), (54, 134, 135, 55), (55, 135, 136, 56), (56, 136, 137, 57), (57, 137, 138, 58), (58, 138, 139, 59), (59, 139, 140, 60), (60, 140, 141, 61), (61, 141, 87, 21), (62, 20, 86, 142), (63, 62, 142, 143), (64, 63, 143, 144), (65, 64, 144, 145), (66, 65, 145, 146), (67, 66, 146, 147), (68, 67, 147, 148), (69, 68, 148, 121), (71, 70, 149, 150, 119, 118), (72, 71, 118, 117), (73, 72, 117, 116), (74, 73, 116, 115), (151, 114, 75, 74, 115, 152, 153, 154), (155, 152, 115, 114, 151), (76, 75, 114, 113), (77, 76, 113, 112), (78, 77, 112, 111), (79, 78, 111, 156), (80, 79, 156, 157), (81, 80, 157, 158), (82, 81, 158, 159), (85, 84, 162, 163), (86, 85, 163, 164), (88, 87, 165, 166), (89, 88, 166, 167), (170, 171, 92, 91, 172), (93, 92, 171, 173), (38, 93, 173, 102), (94, 41, 103, 110), (95, 94, 110, 109), (96, 95, 109, 108), (97, 96, 108, 107), (98, 97, 107, 106), (99, 98, 106, 105), (174, 100, 99, 105, 104), (101, 100, 174, 175, 176), (177, 159, 158, 157, 156, 111, 39, 102, 173, 171, 170), (122, 121, 178, 179), (123, 122, 179, 180), (124, 123, 180, 181), (125, 124, 181, 182), (126, 125, 182, 183, 184, 185, 186), (187, 127, 126, 186), (188, 128, 127, 187), (70, 128, 188, 189, 149), (190, 129, 101, 176), (130, 129, 190, 191, 192), (131, 130, 192, 193, 194, 195), (132, 131, 195, 196), (133, 132, 196, 197), (134, 133, 197, 198), (135, 134, 198, 199), (136, 135, 199, 200), (137, 136, 200, 201), (138, 137, 201, 202), (139, 138, 202, 203), (140, 139, 203, 204), (141, 140, 204, 205), (87, 141, 205, 165), (142, 86, 164, 206), (143, 142, 206, 207), (144, 143, 207, 208), (145, 144, 208, 209), (146, 145, 209, 210), (147, 146, 210, 211), (148, 147, 211, 212), (121, 148, 212, 178), (177, 160, 83, 82, 159), (160, 161, 213, 214, 162, 84, 83), (178, 212, 211, 210, 209, 208, 207, 206, 164, 163, 162, 214, 215, 167, 166, 165, 205, 204, 203, 202, 201, 200, 199, 198), (215, 168, 216, 90, 89, 167), (216, 169, 172, 91, 90), (170, 172, 169, 161, 160, 177), (179, 178, 198, 197, 196, 195, 194, 183, 182, 181, 180), (168, 215, 214, 213), (216, 168, 213, 161, 169), (155, 151, 217), (217, 152, 155), (151, 154, 217), (217, 153, 152), (154, 153, 217), (184, 183, 194, 193), (193, 192, 191, 185, 184), (191, 190, 176, 175, 189, 188, 187, 186, 185), (150, 149, 189, 175, 174, 104, 120), (120, 119, 150)])
me_cylinder_004.materials.append(mat_material_001)
me_cylinder_004.use_remesh_preserve_volume = False
me_cylinder_004.use_remesh_preserve_attributes = False
me_cylinder_004.use_mirror_vertex_groups = False
me_cylinder_004.update()

# ---- objects
ob_sun_003 = bpy.data.objects.new('Sun.003', light_sun_003)
ob_sun_002 = bpy.data.objects.new('Sun.002', light_sun_002)
ob_sun_001 = bpy.data.objects.new('Sun.001', light_sun_001)
ob_sun = bpy.data.objects.new('Sun', light_sun)
ob_cylinder_006 = bpy.data.objects.new('Cylinder.006', me_cylinder_012)
ob_cylinder_005 = bpy.data.objects.new('Cylinder.005', me_cylinder_011)
ob_cylinder_004 = bpy.data.objects.new('Cylinder.004', me_cylinder_010)
ob_cylinder_003 = bpy.data.objects.new('Cylinder.003', me_cylinder_009)
ob_cylinder_002 = bpy.data.objects.new('Cylinder.002', me_cylinder_007)
ob_cylinder_001 = bpy.data.objects.new('Cylinder.001', me_cylinder_006)
ob_cylinder = bpy.data.objects.new('Cylinder', me_cylinder_004)
ob_lamp = bpy.data.objects.new('Lamp', light_lamp)
ob_camera = bpy.data.objects.new('Camera', cam_camera)

# ---- transforms, parenting, visibility, modifiers, constraints
ob_sun_003.location = (-2.934, -2.907, 5.843)
ob_sun_003.lineart.crease_threshold = 0.0
ob_sun_002.location = (-2.971, 2.965, 5.843)
ob_sun_002.lineart.crease_threshold = 0.0
ob_sun_001.location = (2.931, -2.901, 5.843)
ob_sun_001.lineart.crease_threshold = 0.0
ob_sun.location = (2.714, 2.675, 5.955)
ob_sun.lineart.crease_threshold = 0.0
ob_cylinder_006.location = (-1.728, -0.3736, 5.072)
ob_cylinder_006.scale = (0.1, 0.1, -0.2041)
ob_cylinder_006.lineart.crease_threshold = 0.0
ob_cylinder_005.location = (1.163, -1.857, 5.515)
ob_cylinder_005.rotation_euler = (-0.3374, -0.3874, -3.416)
ob_cylinder_005.scale = (0.1, 0.1, 0.2249)
ob_cylinder_005.lineart.crease_threshold = 0.0
ob_cylinder_004.location = (1.159, 0.9413, 4.685)
ob_cylinder_004.rotation_euler = (0.265, -9.525, 42.67)
ob_cylinder_004.scale = (0.1, 0.1, 0.1292)
ob_cylinder_004.lineart.crease_threshold = 0.0
ob_cylinder_003.location = (0.2752, 0.3522, 1.057)
ob_cylinder_003.scale = (0.25, 0.25, 1.0)
ob_cylinder_003.lineart.crease_threshold = 0.0
ob_cylinder_002.location = (0.3812, -0.2148, 1.143)
ob_cylinder_002.rotation_euler = (0.0, -0.0, 0.455)
ob_cylinder_002.scale = (0.25, 0.25, 1.039)
ob_cylinder_002.lineart.crease_threshold = 0.0
ob_cylinder_001.location = (-0.3012, -0.1679, 0.8135)
ob_cylinder_001.scale = (0.25, 0.25, 0.7347)
ob_cylinder_001.lineart.crease_threshold = 0.0
ob_cylinder.location = (0.0, 0.0, 1.0)
ob_cylinder.lineart.crease_threshold = 0.0
ob_lamp.location = (0.005816, 0.02976, 6.301)
ob_lamp.rotation_euler = (0.6503, 0.05522, 1.866)
ob_lamp.lock_rotations_4d = False
ob_lamp.empty_display_type = 'ARROWS'
ob_lamp.color = (0.0, 0.0, 0.0, 0.0)
ob_lamp.lineart.crease_threshold = 0.0
ob_camera.location = (7.481, -6.508, 9.311)
ob_camera.rotation_euler = (1.109, 0.01082, 0.8149)
ob_camera.lock_rotations_4d = False
ob_camera.empty_display_type = 'ARROWS'
ob_camera.color = (0.0, 0.0, 0.0, 0.0)
ob_camera.display_type = 'WIRE'
ob_camera.lineart.crease_threshold = 0.0

# ---- collection membership
col_collection_1.objects.link(ob_sun_003)
col_collection_1.objects.link(ob_sun_002)
col_collection_1.objects.link(ob_sun_001)
col_collection_1.objects.link(ob_sun)
col_collection_1.objects.link(ob_cylinder_006)
col_collection_1.objects.link(ob_cylinder_005)
col_collection_1.objects.link(ob_cylinder_004)
col_collection_1.objects.link(ob_cylinder_003)
col_collection_1.objects.link(ob_cylinder_002)
col_collection_1.objects.link(ob_cylinder_001)
col_collection_1.objects.link(ob_cylinder)
col_collection_1.objects.link(ob_lamp)
col_collection_1.objects.link(ob_camera)

# ---- scene / render settings (as saved in the file)
scene.camera = ob_camera
scene.frame_start = 1; scene.frame_end = 250; scene.frame_set(1)
scene.render.engine = 'BLENDER_EEVEE_NEXT'
scene.render.resolution_percentage = 50
scene.render.dither_intensity = 0.0
scene.cycles.use_denoising = False
scene.cycles.samples = 10
scene.cycles.sampling_pattern = 'TABULATED_SOBOL'
scene.cycles.light_sampling_threshold = 0.0
scene.cycles.use_adaptive_sampling = False
scene.cycles.use_light_tree = False
scene.cycles.blur_glossy = 0.0
scene.cycles.pixel_filter_type = 'GAUSSIAN'
scene.cycles.sample_clamp_indirect = 0.0
scene.view_settings.view_transform = 'Standard'
bpy.context.view_layer.update()
